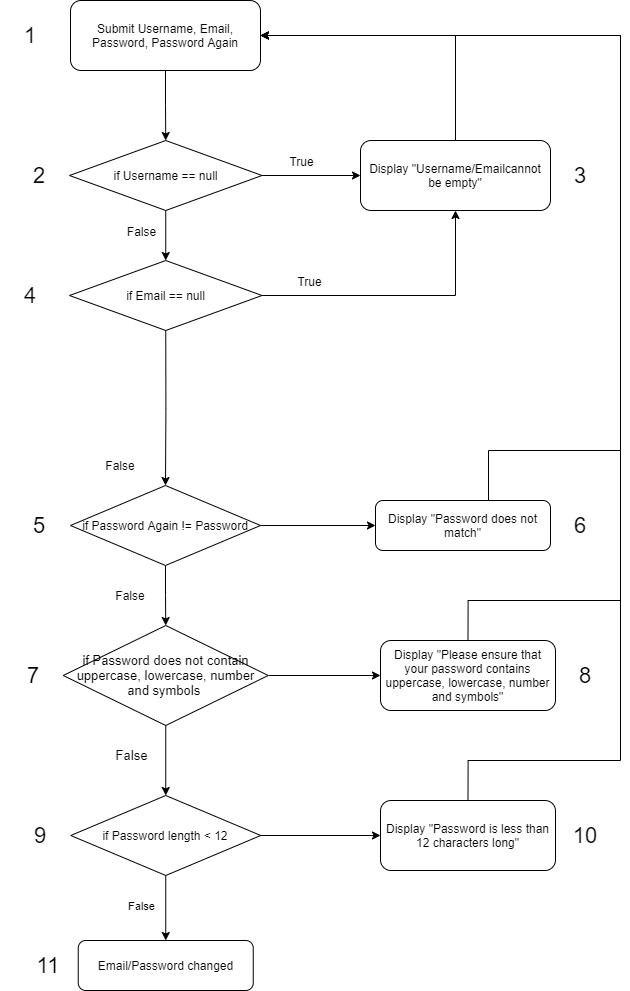

The diagram above was exported from draw.io. Its source (the exported page's mxGraphModel, read from the mxfile embedded in the PNG):
<mxGraphModel dx="1564" dy="936" grid="1" gridSize="10" guides="1" tooltips="1" connect="1" arrows="1" fold="1" page="1" pageScale="1" pageWidth="850" pageHeight="1100" math="0" shadow="0">
  <root>
    <mxCell id="LfVbgjRBcQUyOJZJqtUz-0" />
    <mxCell id="LfVbgjRBcQUyOJZJqtUz-1" parent="LfVbgjRBcQUyOJZJqtUz-0" />
    <mxCell id="LfVbgjRBcQUyOJZJqtUz-2" style="edgeStyle=orthogonalEdgeStyle;rounded=0;orthogonalLoop=1;jettySize=auto;html=1;exitX=0.5;exitY=1;exitDx=0;exitDy=0;entryX=0.5;entryY=0;entryDx=0;entryDy=0;fontSize=12;" edge="1" parent="LfVbgjRBcQUyOJZJqtUz-1" source="LfVbgjRBcQUyOJZJqtUz-3" target="LfVbgjRBcQUyOJZJqtUz-8">
      <mxGeometry relative="1" as="geometry" />
    </mxCell>
    <mxCell id="LfVbgjRBcQUyOJZJqtUz-3" value="&lt;font style=&quot;font-size: 12px&quot;&gt;Submit Username, Email, Password, Password Again&lt;/font&gt;" style="rounded=1;whiteSpace=wrap;html=1;fontSize=12;align=center;" vertex="1" parent="LfVbgjRBcQUyOJZJqtUz-1">
      <mxGeometry x="330" y="90" width="190" height="70" as="geometry" />
    </mxCell>
    <mxCell id="LfVbgjRBcQUyOJZJqtUz-4" style="edgeStyle=orthogonalEdgeStyle;rounded=0;orthogonalLoop=1;jettySize=auto;html=1;exitX=1;exitY=0.5;exitDx=0;exitDy=0;fontSize=12;" edge="1" parent="LfVbgjRBcQUyOJZJqtUz-1" source="LfVbgjRBcQUyOJZJqtUz-8" target="LfVbgjRBcQUyOJZJqtUz-19">
      <mxGeometry relative="1" as="geometry" />
    </mxCell>
    <mxCell id="LfVbgjRBcQUyOJZJqtUz-5" value="True" style="edgeLabel;html=1;align=center;verticalAlign=middle;resizable=0;points=[];fontSize=12;" vertex="1" connectable="0" parent="LfVbgjRBcQUyOJZJqtUz-4">
      <mxGeometry x="-0.2453" y="1" relative="1" as="geometry">
        <mxPoint y="-14" as="offset" />
      </mxGeometry>
    </mxCell>
    <mxCell id="LfVbgjRBcQUyOJZJqtUz-6" style="edgeStyle=orthogonalEdgeStyle;rounded=0;orthogonalLoop=1;jettySize=auto;html=1;exitX=0.5;exitY=1;exitDx=0;exitDy=0;entryX=0.5;entryY=0;entryDx=0;entryDy=0;fontSize=12;" edge="1" parent="LfVbgjRBcQUyOJZJqtUz-1" source="LfVbgjRBcQUyOJZJqtUz-8" target="LfVbgjRBcQUyOJZJqtUz-17">
      <mxGeometry relative="1" as="geometry">
        <mxPoint x="425.2499999999998" y="350" as="targetPoint" />
      </mxGeometry>
    </mxCell>
    <mxCell id="LfVbgjRBcQUyOJZJqtUz-7" value="False" style="edgeLabel;html=1;align=center;verticalAlign=middle;resizable=0;points=[];fontSize=12;" vertex="1" connectable="0" parent="LfVbgjRBcQUyOJZJqtUz-6">
      <mxGeometry x="-0.2933" y="1" relative="1" as="geometry">
        <mxPoint x="-26" y="2" as="offset" />
      </mxGeometry>
    </mxCell>
    <mxCell id="LfVbgjRBcQUyOJZJqtUz-8" value="if Username == null" style="rhombus;whiteSpace=wrap;html=1;fontSize=12;align=center;" vertex="1" parent="LfVbgjRBcQUyOJZJqtUz-1">
      <mxGeometry x="329" y="230" width="192.5" height="70" as="geometry" />
    </mxCell>
    <mxCell id="LfVbgjRBcQUyOJZJqtUz-14" style="edgeStyle=orthogonalEdgeStyle;rounded=0;orthogonalLoop=1;jettySize=auto;html=1;exitX=1;exitY=0.5;exitDx=0;exitDy=0;fontSize=12;entryX=0.5;entryY=1;entryDx=0;entryDy=0;" edge="1" parent="LfVbgjRBcQUyOJZJqtUz-1" source="LfVbgjRBcQUyOJZJqtUz-17" target="LfVbgjRBcQUyOJZJqtUz-19">
      <mxGeometry relative="1" as="geometry">
        <mxPoint x="720" y="300" as="targetPoint" />
        <Array as="points">
          <mxPoint x="715" y="385" />
        </Array>
      </mxGeometry>
    </mxCell>
    <mxCell id="LfVbgjRBcQUyOJZJqtUz-15" value="True" style="edgeLabel;html=1;align=center;verticalAlign=middle;resizable=0;points=[];fontSize=12;" vertex="1" connectable="0" parent="LfVbgjRBcQUyOJZJqtUz-14">
      <mxGeometry x="-0.6629" y="2" relative="1" as="geometry">
        <mxPoint y="-13" as="offset" />
      </mxGeometry>
    </mxCell>
    <mxCell id="LfVbgjRBcQUyOJZJqtUz-16" style="edgeStyle=orthogonalEdgeStyle;rounded=0;orthogonalLoop=1;jettySize=auto;html=1;exitX=0.5;exitY=1;exitDx=0;exitDy=0;" edge="1" parent="LfVbgjRBcQUyOJZJqtUz-1" source="LfVbgjRBcQUyOJZJqtUz-17" target="LfVbgjRBcQUyOJZJqtUz-39">
      <mxGeometry relative="1" as="geometry" />
    </mxCell>
    <mxCell id="LfVbgjRBcQUyOJZJqtUz-17" value="if Email == null" style="rhombus;whiteSpace=wrap;html=1;fontSize=12;align=center;" vertex="1" parent="LfVbgjRBcQUyOJZJqtUz-1">
      <mxGeometry x="329" y="350" width="192.5" height="70" as="geometry" />
    </mxCell>
    <mxCell id="LfVbgjRBcQUyOJZJqtUz-18" style="edgeStyle=orthogonalEdgeStyle;rounded=0;orthogonalLoop=1;jettySize=auto;html=1;exitX=0.5;exitY=0;exitDx=0;exitDy=0;entryX=1;entryY=0.5;entryDx=0;entryDy=0;" edge="1" parent="LfVbgjRBcQUyOJZJqtUz-1" source="LfVbgjRBcQUyOJZJqtUz-19" target="LfVbgjRBcQUyOJZJqtUz-3">
      <mxGeometry relative="1" as="geometry" />
    </mxCell>
    <mxCell id="LfVbgjRBcQUyOJZJqtUz-19" value="&lt;font style=&quot;font-size: 12px&quot;&gt;Display &quot;Username/Emailcannot be empty&quot;&lt;/font&gt;" style="rounded=1;whiteSpace=wrap;html=1;fontSize=12;align=center;" vertex="1" parent="LfVbgjRBcQUyOJZJqtUz-1">
      <mxGeometry x="620" y="230" width="190" height="70" as="geometry" />
    </mxCell>
    <mxCell id="LfVbgjRBcQUyOJZJqtUz-20" value="Email/Password changed" style="rounded=1;whiteSpace=wrap;html=1;fontSize=12;align=center;" vertex="1" parent="LfVbgjRBcQUyOJZJqtUz-1">
      <mxGeometry x="337.75" y="1030" width="175" height="50" as="geometry" />
    </mxCell>
    <mxCell id="LfVbgjRBcQUyOJZJqtUz-21" value="1" style="text;html=1;strokeColor=none;fillColor=none;align=center;verticalAlign=middle;whiteSpace=wrap;rounded=0;fontSize=22;" vertex="1" parent="LfVbgjRBcQUyOJZJqtUz-1">
      <mxGeometry x="260" y="110" width="60" height="30" as="geometry" />
    </mxCell>
    <mxCell id="LfVbgjRBcQUyOJZJqtUz-22" value="2" style="text;html=1;strokeColor=none;fillColor=none;align=center;verticalAlign=middle;whiteSpace=wrap;rounded=0;fontSize=22;" vertex="1" parent="LfVbgjRBcQUyOJZJqtUz-1">
      <mxGeometry x="269" y="250" width="60" height="30" as="geometry" />
    </mxCell>
    <mxCell id="LfVbgjRBcQUyOJZJqtUz-23" value="3" style="text;html=1;strokeColor=none;fillColor=none;align=center;verticalAlign=middle;whiteSpace=wrap;rounded=0;fontSize=22;" vertex="1" parent="LfVbgjRBcQUyOJZJqtUz-1">
      <mxGeometry x="810" y="250" width="60" height="30" as="geometry" />
    </mxCell>
    <mxCell id="LfVbgjRBcQUyOJZJqtUz-24" value="4" style="text;html=1;strokeColor=none;fillColor=none;align=center;verticalAlign=middle;whiteSpace=wrap;rounded=0;fontSize=22;" vertex="1" parent="LfVbgjRBcQUyOJZJqtUz-1">
      <mxGeometry x="260" y="370" width="60" height="30" as="geometry" />
    </mxCell>
    <mxCell id="LfVbgjRBcQUyOJZJqtUz-25" value="5" style="text;html=1;strokeColor=none;fillColor=none;align=center;verticalAlign=middle;whiteSpace=wrap;rounded=0;fontSize=22;" vertex="1" parent="LfVbgjRBcQUyOJZJqtUz-1">
      <mxGeometry x="269" y="600" width="60" height="30" as="geometry" />
    </mxCell>
    <mxCell id="LfVbgjRBcQUyOJZJqtUz-26" value="6" style="text;html=1;strokeColor=none;fillColor=none;align=center;verticalAlign=middle;whiteSpace=wrap;rounded=0;fontSize=22;" vertex="1" parent="LfVbgjRBcQUyOJZJqtUz-1">
      <mxGeometry x="810" y="600" width="60" height="30" as="geometry" />
    </mxCell>
    <mxCell id="LfVbgjRBcQUyOJZJqtUz-27" style="edgeStyle=orthogonalEdgeStyle;rounded=0;orthogonalLoop=1;jettySize=auto;html=1;exitX=0.5;exitY=1;exitDx=0;exitDy=0;entryX=0.5;entryY=0;entryDx=0;entryDy=0;fontSize=13;" edge="1" parent="LfVbgjRBcQUyOJZJqtUz-1" source="LfVbgjRBcQUyOJZJqtUz-30" target="LfVbgjRBcQUyOJZJqtUz-34">
      <mxGeometry relative="1" as="geometry" />
    </mxCell>
    <mxCell id="LfVbgjRBcQUyOJZJqtUz-28" value="False" style="edgeLabel;html=1;align=center;verticalAlign=middle;resizable=0;points=[];fontSize=13;" vertex="1" connectable="0" parent="LfVbgjRBcQUyOJZJqtUz-27">
      <mxGeometry x="-0.2921" y="-2" relative="1" as="geometry">
        <mxPoint x="-33" y="5" as="offset" />
      </mxGeometry>
    </mxCell>
    <mxCell id="LfVbgjRBcQUyOJZJqtUz-29" style="edgeStyle=orthogonalEdgeStyle;rounded=0;orthogonalLoop=1;jettySize=auto;html=1;exitX=1;exitY=0.5;exitDx=0;exitDy=0;entryX=0;entryY=0.5;entryDx=0;entryDy=0;" edge="1" parent="LfVbgjRBcQUyOJZJqtUz-1" source="LfVbgjRBcQUyOJZJqtUz-30" target="LfVbgjRBcQUyOJZJqtUz-46">
      <mxGeometry relative="1" as="geometry" />
    </mxCell>
    <mxCell id="LfVbgjRBcQUyOJZJqtUz-30" value="&lt;font style=&quot;font-size: 13px&quot;&gt;if Password does not contain uppercase, lowercase, number and symbols&amp;nbsp;&lt;/font&gt;" style="rhombus;whiteSpace=wrap;html=1;" vertex="1" parent="LfVbgjRBcQUyOJZJqtUz-1">
      <mxGeometry x="322.75" y="715" width="205" height="100" as="geometry" />
    </mxCell>
    <mxCell id="LfVbgjRBcQUyOJZJqtUz-31" style="edgeStyle=orthogonalEdgeStyle;rounded=0;orthogonalLoop=1;jettySize=auto;html=1;exitX=0.5;exitY=1;exitDx=0;exitDy=0;entryX=0.5;entryY=0;entryDx=0;entryDy=0;" edge="1" parent="LfVbgjRBcQUyOJZJqtUz-1" source="LfVbgjRBcQUyOJZJqtUz-34" target="LfVbgjRBcQUyOJZJqtUz-20">
      <mxGeometry relative="1" as="geometry">
        <mxPoint x="425" y="1020" as="targetPoint" />
      </mxGeometry>
    </mxCell>
    <mxCell id="LfVbgjRBcQUyOJZJqtUz-32" value="False" style="edgeLabel;html=1;align=center;verticalAlign=middle;resizable=0;points=[];" vertex="1" connectable="0" parent="LfVbgjRBcQUyOJZJqtUz-31">
      <mxGeometry x="-0.1005" relative="1" as="geometry">
        <mxPoint x="-25" as="offset" />
      </mxGeometry>
    </mxCell>
    <mxCell id="LfVbgjRBcQUyOJZJqtUz-33" style="edgeStyle=orthogonalEdgeStyle;rounded=0;orthogonalLoop=1;jettySize=auto;html=1;exitX=1;exitY=0.5;exitDx=0;exitDy=0;entryX=0;entryY=0.5;entryDx=0;entryDy=0;" edge="1" parent="LfVbgjRBcQUyOJZJqtUz-1" source="LfVbgjRBcQUyOJZJqtUz-34" target="LfVbgjRBcQUyOJZJqtUz-49">
      <mxGeometry relative="1" as="geometry" />
    </mxCell>
    <mxCell id="LfVbgjRBcQUyOJZJqtUz-34" value="if Password length &amp;lt; 12" style="rhombus;whiteSpace=wrap;html=1;" vertex="1" parent="LfVbgjRBcQUyOJZJqtUz-1">
      <mxGeometry x="330.25" y="885" width="190" height="80" as="geometry" />
    </mxCell>
    <mxCell id="LfVbgjRBcQUyOJZJqtUz-35" value="&lt;font style=&quot;font-size: 22px&quot;&gt;8&lt;br&gt;&lt;/font&gt;" style="text;html=1;strokeColor=none;fillColor=none;align=center;verticalAlign=middle;whiteSpace=wrap;rounded=0;fontSize=13;" vertex="1" parent="LfVbgjRBcQUyOJZJqtUz-1">
      <mxGeometry x="815" y="750" width="60" height="30" as="geometry" />
    </mxCell>
    <mxCell id="LfVbgjRBcQUyOJZJqtUz-36" value="&lt;font style=&quot;font-size: 22px&quot;&gt;10&lt;/font&gt;" style="text;html=1;strokeColor=none;fillColor=none;align=center;verticalAlign=middle;whiteSpace=wrap;rounded=0;fontSize=13;" vertex="1" parent="LfVbgjRBcQUyOJZJqtUz-1">
      <mxGeometry x="815" y="910" width="60" height="30" as="geometry" />
    </mxCell>
    <mxCell id="LfVbgjRBcQUyOJZJqtUz-37" style="edgeStyle=orthogonalEdgeStyle;rounded=0;orthogonalLoop=1;jettySize=auto;html=1;exitX=0.5;exitY=1;exitDx=0;exitDy=0;entryX=0.5;entryY=0;entryDx=0;entryDy=0;" edge="1" parent="LfVbgjRBcQUyOJZJqtUz-1" source="LfVbgjRBcQUyOJZJqtUz-39" target="LfVbgjRBcQUyOJZJqtUz-30">
      <mxGeometry relative="1" as="geometry" />
    </mxCell>
    <mxCell id="LfVbgjRBcQUyOJZJqtUz-38" style="edgeStyle=orthogonalEdgeStyle;rounded=0;orthogonalLoop=1;jettySize=auto;html=1;exitX=1;exitY=0.5;exitDx=0;exitDy=0;entryX=0;entryY=0.5;entryDx=0;entryDy=0;" edge="1" parent="LfVbgjRBcQUyOJZJqtUz-1" source="LfVbgjRBcQUyOJZJqtUz-39" target="LfVbgjRBcQUyOJZJqtUz-43">
      <mxGeometry relative="1" as="geometry" />
    </mxCell>
    <mxCell id="LfVbgjRBcQUyOJZJqtUz-39" value="if Password Again != Password" style="rhombus;whiteSpace=wrap;html=1;" vertex="1" parent="LfVbgjRBcQUyOJZJqtUz-1">
      <mxGeometry x="330" y="575" width="190" height="80" as="geometry" />
    </mxCell>
    <mxCell id="LfVbgjRBcQUyOJZJqtUz-40" value="False" style="text;html=1;strokeColor=none;fillColor=none;align=center;verticalAlign=middle;whiteSpace=wrap;rounded=0;" vertex="1" parent="LfVbgjRBcQUyOJZJqtUz-1">
      <mxGeometry x="360" y="670" width="60" height="30" as="geometry" />
    </mxCell>
    <mxCell id="LfVbgjRBcQUyOJZJqtUz-41" value="False" style="text;html=1;strokeColor=none;fillColor=none;align=center;verticalAlign=middle;whiteSpace=wrap;rounded=0;" vertex="1" parent="LfVbgjRBcQUyOJZJqtUz-1">
      <mxGeometry x="350" y="540" width="60" height="30" as="geometry" />
    </mxCell>
    <mxCell id="LfVbgjRBcQUyOJZJqtUz-42" style="edgeStyle=orthogonalEdgeStyle;rounded=0;orthogonalLoop=1;jettySize=auto;html=1;exitX=0.5;exitY=0;exitDx=0;exitDy=0;entryX=1;entryY=0.5;entryDx=0;entryDy=0;" edge="1" parent="LfVbgjRBcQUyOJZJqtUz-1" source="LfVbgjRBcQUyOJZJqtUz-43" target="LfVbgjRBcQUyOJZJqtUz-3">
      <mxGeometry relative="1" as="geometry">
        <Array as="points">
          <mxPoint x="748" y="540" />
          <mxPoint x="880" y="540" />
          <mxPoint x="880" y="125" />
        </Array>
      </mxGeometry>
    </mxCell>
    <mxCell id="LfVbgjRBcQUyOJZJqtUz-43" value="Display &quot;Password does not match&quot;" style="rounded=1;whiteSpace=wrap;html=1;fontSize=12;align=center;" vertex="1" parent="LfVbgjRBcQUyOJZJqtUz-1">
      <mxGeometry x="635" y="590" width="175" height="50" as="geometry" />
    </mxCell>
    <mxCell id="LfVbgjRBcQUyOJZJqtUz-44" value="7" style="text;html=1;strokeColor=none;fillColor=none;align=center;verticalAlign=middle;whiteSpace=wrap;rounded=0;fontSize=22;" vertex="1" parent="LfVbgjRBcQUyOJZJqtUz-1">
      <mxGeometry x="262.75" y="750" width="60" height="30" as="geometry" />
    </mxCell>
    <mxCell id="LfVbgjRBcQUyOJZJqtUz-45" style="edgeStyle=orthogonalEdgeStyle;rounded=0;orthogonalLoop=1;jettySize=auto;html=1;exitX=0.5;exitY=0;exitDx=0;exitDy=0;entryX=1;entryY=0.5;entryDx=0;entryDy=0;" edge="1" parent="LfVbgjRBcQUyOJZJqtUz-1" source="LfVbgjRBcQUyOJZJqtUz-46" target="LfVbgjRBcQUyOJZJqtUz-3">
      <mxGeometry relative="1" as="geometry">
        <Array as="points">
          <mxPoint x="728" y="690" />
          <mxPoint x="880" y="690" />
          <mxPoint x="880" y="125" />
        </Array>
      </mxGeometry>
    </mxCell>
    <mxCell id="LfVbgjRBcQUyOJZJqtUz-46" value="Display &quot;Please ensure that your password contains uppercase, lowercase, number and symbols&quot;" style="rounded=1;whiteSpace=wrap;html=1;fontSize=12;align=center;" vertex="1" parent="LfVbgjRBcQUyOJZJqtUz-1">
      <mxGeometry x="640" y="730" width="175" height="70" as="geometry" />
    </mxCell>
    <mxCell id="LfVbgjRBcQUyOJZJqtUz-47" value="&lt;font style=&quot;font-size: 22px&quot;&gt;9&lt;br&gt;&lt;/font&gt;" style="text;html=1;strokeColor=none;fillColor=none;align=center;verticalAlign=middle;whiteSpace=wrap;rounded=0;fontSize=13;" vertex="1" parent="LfVbgjRBcQUyOJZJqtUz-1">
      <mxGeometry x="270.25" y="910" width="60" height="30" as="geometry" />
    </mxCell>
    <mxCell id="LfVbgjRBcQUyOJZJqtUz-48" style="edgeStyle=orthogonalEdgeStyle;rounded=0;orthogonalLoop=1;jettySize=auto;html=1;exitX=0.5;exitY=0;exitDx=0;exitDy=0;entryX=1;entryY=0.5;entryDx=0;entryDy=0;" edge="1" parent="LfVbgjRBcQUyOJZJqtUz-1" source="LfVbgjRBcQUyOJZJqtUz-49" target="LfVbgjRBcQUyOJZJqtUz-3">
      <mxGeometry relative="1" as="geometry">
        <Array as="points">
          <mxPoint x="728" y="850" />
          <mxPoint x="880" y="850" />
          <mxPoint x="880" y="125" />
        </Array>
      </mxGeometry>
    </mxCell>
    <mxCell id="LfVbgjRBcQUyOJZJqtUz-49" value="Display &quot;Password is less than 12 characters long&quot;" style="rounded=1;whiteSpace=wrap;html=1;fontSize=12;align=center;" vertex="1" parent="LfVbgjRBcQUyOJZJqtUz-1">
      <mxGeometry x="640" y="890" width="175" height="70" as="geometry" />
    </mxCell>
    <mxCell id="LfVbgjRBcQUyOJZJqtUz-50" value="&lt;font style=&quot;font-size: 22px&quot;&gt;11&lt;br&gt;&lt;/font&gt;" style="text;html=1;strokeColor=none;fillColor=none;align=center;verticalAlign=middle;whiteSpace=wrap;rounded=0;fontSize=13;" vertex="1" parent="LfVbgjRBcQUyOJZJqtUz-1">
      <mxGeometry x="277.75" y="1040" width="60" height="30" as="geometry" />
    </mxCell>
  </root>
</mxGraphModel>